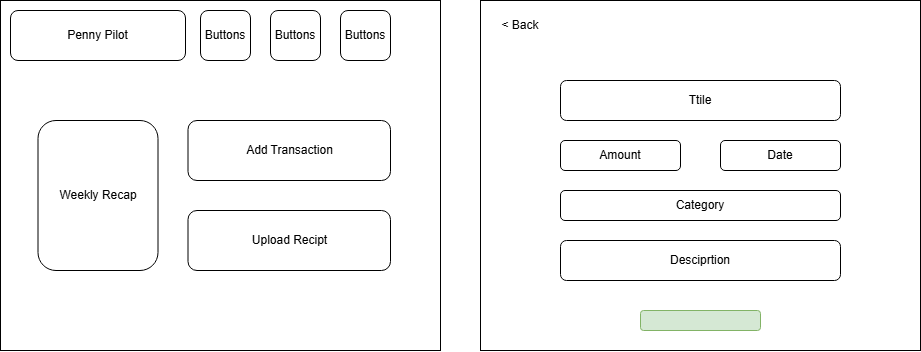

The diagram above was exported from draw.io. Its source (the exported page's mxGraphModel, read from the mxfile embedded in the PNG):
<mxGraphModel dx="2607" dy="1375" grid="1" gridSize="10" guides="1" tooltips="1" connect="1" arrows="1" fold="1" page="1" pageScale="1" pageWidth="850" pageHeight="1100" math="0" shadow="0">
  <root>
    <mxCell id="0" />
    <mxCell id="1" parent="0" />
    <mxCell id="CfgH3IYisuUkkFhmp103-1" value="" style="rounded=0;whiteSpace=wrap;html=1;" vertex="1" parent="1">
      <mxGeometry width="440" height="350" as="geometry" />
    </mxCell>
    <mxCell id="CfgH3IYisuUkkFhmp103-2" value="Penny Pilot" style="rounded=1;whiteSpace=wrap;html=1;" vertex="1" parent="1">
      <mxGeometry x="10" y="10" width="175" height="50" as="geometry" />
    </mxCell>
    <mxCell id="CfgH3IYisuUkkFhmp103-3" value="Buttons" style="rounded=1;whiteSpace=wrap;html=1;" vertex="1" parent="1">
      <mxGeometry x="200" y="10" width="50" height="50" as="geometry" />
    </mxCell>
    <mxCell id="CfgH3IYisuUkkFhmp103-4" value="Buttons" style="rounded=1;whiteSpace=wrap;html=1;" vertex="1" parent="1">
      <mxGeometry x="270" y="10" width="50" height="50" as="geometry" />
    </mxCell>
    <mxCell id="CfgH3IYisuUkkFhmp103-5" value="Buttons" style="rounded=1;whiteSpace=wrap;html=1;" vertex="1" parent="1">
      <mxGeometry x="340" y="10" width="50" height="50" as="geometry" />
    </mxCell>
    <mxCell id="CfgH3IYisuUkkFhmp103-6" value="Weekly Recap" style="rounded=1;whiteSpace=wrap;html=1;" vertex="1" parent="1">
      <mxGeometry x="37.5" y="120" width="120" height="150" as="geometry" />
    </mxCell>
    <mxCell id="CfgH3IYisuUkkFhmp103-7" value="Add Transaction" style="rounded=1;whiteSpace=wrap;html=1;" vertex="1" parent="1">
      <mxGeometry x="187.5" y="120" width="202.5" height="60" as="geometry" />
    </mxCell>
    <mxCell id="CfgH3IYisuUkkFhmp103-8" value="Upload Recipt" style="rounded=1;whiteSpace=wrap;html=1;" vertex="1" parent="1">
      <mxGeometry x="187.5" y="210" width="202.5" height="60" as="geometry" />
    </mxCell>
    <mxCell id="CfgH3IYisuUkkFhmp103-9" value="" style="rounded=0;whiteSpace=wrap;html=1;" vertex="1" parent="1">
      <mxGeometry x="480" width="440" height="350" as="geometry" />
    </mxCell>
    <mxCell id="CfgH3IYisuUkkFhmp103-10" value="&amp;lt; Back" style="text;html=1;align=center;verticalAlign=middle;whiteSpace=wrap;rounded=0;" vertex="1" parent="1">
      <mxGeometry x="490" y="10" width="60" height="30" as="geometry" />
    </mxCell>
    <mxCell id="CfgH3IYisuUkkFhmp103-11" value="Ttile" style="rounded=1;whiteSpace=wrap;html=1;" vertex="1" parent="1">
      <mxGeometry x="560" y="80" width="280" height="40" as="geometry" />
    </mxCell>
    <mxCell id="CfgH3IYisuUkkFhmp103-12" value="Amount" style="rounded=1;whiteSpace=wrap;html=1;" vertex="1" parent="1">
      <mxGeometry x="560" y="140" width="120" height="30" as="geometry" />
    </mxCell>
    <mxCell id="CfgH3IYisuUkkFhmp103-13" value="Date" style="rounded=1;whiteSpace=wrap;html=1;" vertex="1" parent="1">
      <mxGeometry x="720" y="140" width="120" height="30" as="geometry" />
    </mxCell>
    <mxCell id="CfgH3IYisuUkkFhmp103-14" value="Category" style="rounded=1;whiteSpace=wrap;html=1;" vertex="1" parent="1">
      <mxGeometry x="560" y="190" width="280" height="30" as="geometry" />
    </mxCell>
    <mxCell id="CfgH3IYisuUkkFhmp103-15" value="Desciprtion" style="rounded=1;whiteSpace=wrap;html=1;" vertex="1" parent="1">
      <mxGeometry x="560" y="240" width="280" height="40" as="geometry" />
    </mxCell>
    <mxCell id="CfgH3IYisuUkkFhmp103-16" value="" style="rounded=1;whiteSpace=wrap;html=1;fillColor=#d5e8d4;strokeColor=#82b366;" vertex="1" parent="1">
      <mxGeometry x="640" y="310" width="120" height="20" as="geometry" />
    </mxCell>
  </root>
</mxGraphModel>